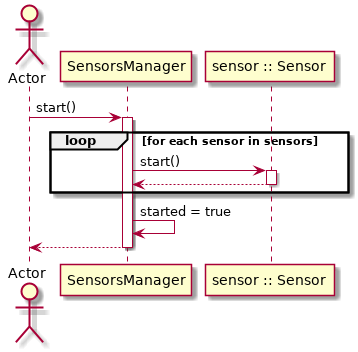

The diagram above was rendered by PlantUML. Its source (embedded in the PNG):
@startuml
actor Actor
Actor -> SensorsManager : start()
activate SensorsManager
loop for each sensor in sensors
SensorsManager -> "sensor :: Sensor" : start()
activate "sensor :: Sensor"
return
end
SensorsManager -> SensorsManager : started = true
return
@enduml